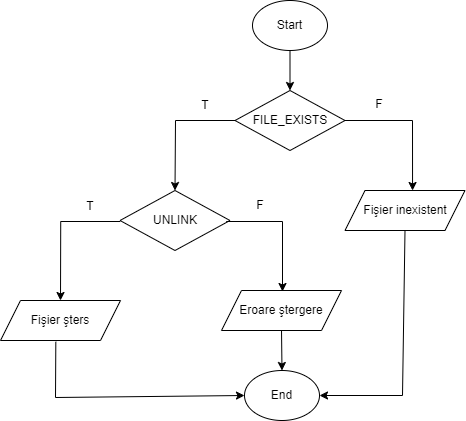

The diagram above was exported from draw.io. Its source (the exported page's mxGraphModel, read from the mxfile embedded in the PNG):
<mxGraphModel dx="1422" dy="754" grid="0" gridSize="10" guides="1" tooltips="1" connect="1" arrows="1" fold="1" page="1" pageScale="1" pageWidth="850" pageHeight="1100" math="0" shadow="0">
  <root>
    <mxCell id="0" />
    <mxCell id="1" parent="0" />
    <mxCell id="lpctA0CUMtEZ1JY3X06r-1" value="Start" style="ellipse;whiteSpace=wrap;html=1;" parent="1" vertex="1">
      <mxGeometry x="350" y="50" width="75" height="50" as="geometry" />
    </mxCell>
    <mxCell id="lpctA0CUMtEZ1JY3X06r-2" value="FILE_EXISTS" style="rhombus;whiteSpace=wrap;html=1;" parent="1" vertex="1">
      <mxGeometry x="332.5" y="140" width="110" height="60" as="geometry" />
    </mxCell>
    <mxCell id="lpctA0CUMtEZ1JY3X06r-4" value="" style="endArrow=classic;html=1;rounded=0;exitX=0.5;exitY=1;exitDx=0;exitDy=0;" parent="1" source="lpctA0CUMtEZ1JY3X06r-1" target="lpctA0CUMtEZ1JY3X06r-2" edge="1">
      <mxGeometry width="50" height="50" relative="1" as="geometry">
        <mxPoint x="400" y="410" as="sourcePoint" />
        <mxPoint x="450" y="360" as="targetPoint" />
      </mxGeometry>
    </mxCell>
    <mxCell id="lpctA0CUMtEZ1JY3X06r-6" value="" style="endArrow=classic;html=1;rounded=0;exitX=0;exitY=0.5;exitDx=0;exitDy=0;entryX=0.5;entryY=0;entryDx=0;entryDy=0;" parent="1" source="lpctA0CUMtEZ1JY3X06r-2" edge="1">
      <mxGeometry width="50" height="50" relative="1" as="geometry">
        <mxPoint x="360" y="170" as="sourcePoint" />
        <mxPoint x="272.5" y="240" as="targetPoint" />
        <Array as="points">
          <mxPoint x="273" y="170" />
        </Array>
      </mxGeometry>
    </mxCell>
    <mxCell id="lpctA0CUMtEZ1JY3X06r-7" value="T" style="text;html=1;strokeColor=none;fillColor=none;align=center;verticalAlign=middle;whiteSpace=wrap;rounded=0;" parent="1" vertex="1">
      <mxGeometry x="272.5" y="140" width="60" height="30" as="geometry" />
    </mxCell>
    <mxCell id="lpctA0CUMtEZ1JY3X06r-8" value="" style="endArrow=classic;html=1;rounded=0;exitX=1;exitY=0.5;exitDx=0;exitDy=0;entryX=0.563;entryY=0;entryDx=0;entryDy=0;entryPerimeter=0;" parent="1" source="lpctA0CUMtEZ1JY3X06r-2" target="lpctA0CUMtEZ1JY3X06r-9" edge="1">
      <mxGeometry width="50" height="50" relative="1" as="geometry">
        <mxPoint x="342.5" y="180" as="sourcePoint" />
        <mxPoint x="282.5" y="250" as="targetPoint" />
        <Array as="points">
          <mxPoint x="510" y="170" />
        </Array>
      </mxGeometry>
    </mxCell>
    <mxCell id="lpctA0CUMtEZ1JY3X06r-9" value="Fişier inexistent" style="shape=parallelogram;perimeter=parallelogramPerimeter;whiteSpace=wrap;html=1;fixedSize=1;" parent="1" vertex="1">
      <mxGeometry x="442.5" y="240" width="120" height="40" as="geometry" />
    </mxCell>
    <mxCell id="lpctA0CUMtEZ1JY3X06r-12" value="F" style="text;html=1;strokeColor=none;fillColor=none;align=center;verticalAlign=middle;whiteSpace=wrap;rounded=0;" parent="1" vertex="1">
      <mxGeometry x="447" y="139" width="60" height="30" as="geometry" />
    </mxCell>
    <mxCell id="lpctA0CUMtEZ1JY3X06r-14" value="UNLINK" style="rhombus;whiteSpace=wrap;html=1;" parent="1" vertex="1">
      <mxGeometry x="217.5" y="240" width="110" height="60" as="geometry" />
    </mxCell>
    <mxCell id="lpctA0CUMtEZ1JY3X06r-15" value="" style="endArrow=classic;html=1;rounded=0;exitX=0;exitY=0.5;exitDx=0;exitDy=0;entryX=0.5;entryY=0;entryDx=0;entryDy=0;" parent="1" target="lpctA0CUMtEZ1JY3X06r-20" edge="1">
      <mxGeometry width="50" height="50" relative="1" as="geometry">
        <mxPoint x="217.72" y="271" as="sourcePoint" />
        <mxPoint x="157.72" y="341" as="targetPoint" />
        <Array as="points">
          <mxPoint x="158.22" y="271" />
        </Array>
      </mxGeometry>
    </mxCell>
    <mxCell id="lpctA0CUMtEZ1JY3X06r-16" value="T" style="text;html=1;strokeColor=none;fillColor=none;align=center;verticalAlign=middle;whiteSpace=wrap;rounded=0;" parent="1" vertex="1">
      <mxGeometry x="154.72" y="241" width="66.28" height="29" as="geometry" />
    </mxCell>
    <mxCell id="lpctA0CUMtEZ1JY3X06r-17" value="" style="endArrow=classic;html=1;rounded=0;exitX=1;exitY=0.5;exitDx=0;exitDy=0;" parent="1" edge="1">
      <mxGeometry width="50" height="50" relative="1" as="geometry">
        <mxPoint x="323.72" y="271" as="sourcePoint" />
        <mxPoint x="380" y="341" as="targetPoint" />
        <Array as="points">
          <mxPoint x="380" y="271" />
        </Array>
      </mxGeometry>
    </mxCell>
    <mxCell id="lpctA0CUMtEZ1JY3X06r-18" value="F" style="text;html=1;strokeColor=none;fillColor=none;align=center;verticalAlign=middle;whiteSpace=wrap;rounded=0;" parent="1" vertex="1">
      <mxGeometry x="328.22" y="240" width="60" height="30" as="geometry" />
    </mxCell>
    <mxCell id="lpctA0CUMtEZ1JY3X06r-19" value="Eroare ştergere" style="shape=parallelogram;perimeter=parallelogramPerimeter;whiteSpace=wrap;html=1;fixedSize=1;" parent="1" vertex="1">
      <mxGeometry x="319" y="340" width="120" height="40" as="geometry" />
    </mxCell>
    <mxCell id="lpctA0CUMtEZ1JY3X06r-20" value="Fişier şters" style="shape=parallelogram;perimeter=parallelogramPerimeter;whiteSpace=wrap;html=1;fixedSize=1;" parent="1" vertex="1">
      <mxGeometry x="98" y="350" width="120" height="40" as="geometry" />
    </mxCell>
    <mxCell id="lpctA0CUMtEZ1JY3X06r-21" value="End" style="ellipse;whiteSpace=wrap;html=1;" parent="1" vertex="1">
      <mxGeometry x="342" y="420" width="75" height="50" as="geometry" />
    </mxCell>
    <mxCell id="lpctA0CUMtEZ1JY3X06r-24" value="" style="endArrow=classic;html=1;rounded=0;exitX=0.5;exitY=1;exitDx=0;exitDy=0;" parent="1" source="lpctA0CUMtEZ1JY3X06r-19" target="lpctA0CUMtEZ1JY3X06r-21" edge="1">
      <mxGeometry width="50" height="50" relative="1" as="geometry">
        <mxPoint x="360" y="340" as="sourcePoint" />
        <mxPoint x="410" y="290" as="targetPoint" />
      </mxGeometry>
    </mxCell>
    <mxCell id="lpctA0CUMtEZ1JY3X06r-25" value="" style="endArrow=classic;html=1;rounded=0;exitX=0.461;exitY=1.032;exitDx=0;exitDy=0;exitPerimeter=0;entryX=0;entryY=0.5;entryDx=0;entryDy=0;" parent="1" source="lpctA0CUMtEZ1JY3X06r-20" target="lpctA0CUMtEZ1JY3X06r-21" edge="1">
      <mxGeometry width="50" height="50" relative="1" as="geometry">
        <mxPoint x="360" y="340" as="sourcePoint" />
        <mxPoint x="340" y="440" as="targetPoint" />
        <Array as="points">
          <mxPoint x="153" y="447" />
        </Array>
      </mxGeometry>
    </mxCell>
    <mxCell id="lpctA0CUMtEZ1JY3X06r-26" value="" style="endArrow=classic;html=1;rounded=0;exitX=0.5;exitY=1;exitDx=0;exitDy=0;" parent="1" source="lpctA0CUMtEZ1JY3X06r-9" target="lpctA0CUMtEZ1JY3X06r-21" edge="1">
      <mxGeometry width="50" height="50" relative="1" as="geometry">
        <mxPoint x="360" y="340" as="sourcePoint" />
        <mxPoint x="420" y="440" as="targetPoint" />
        <Array as="points">
          <mxPoint x="500" y="445" />
        </Array>
      </mxGeometry>
    </mxCell>
  </root>
</mxGraphModel>